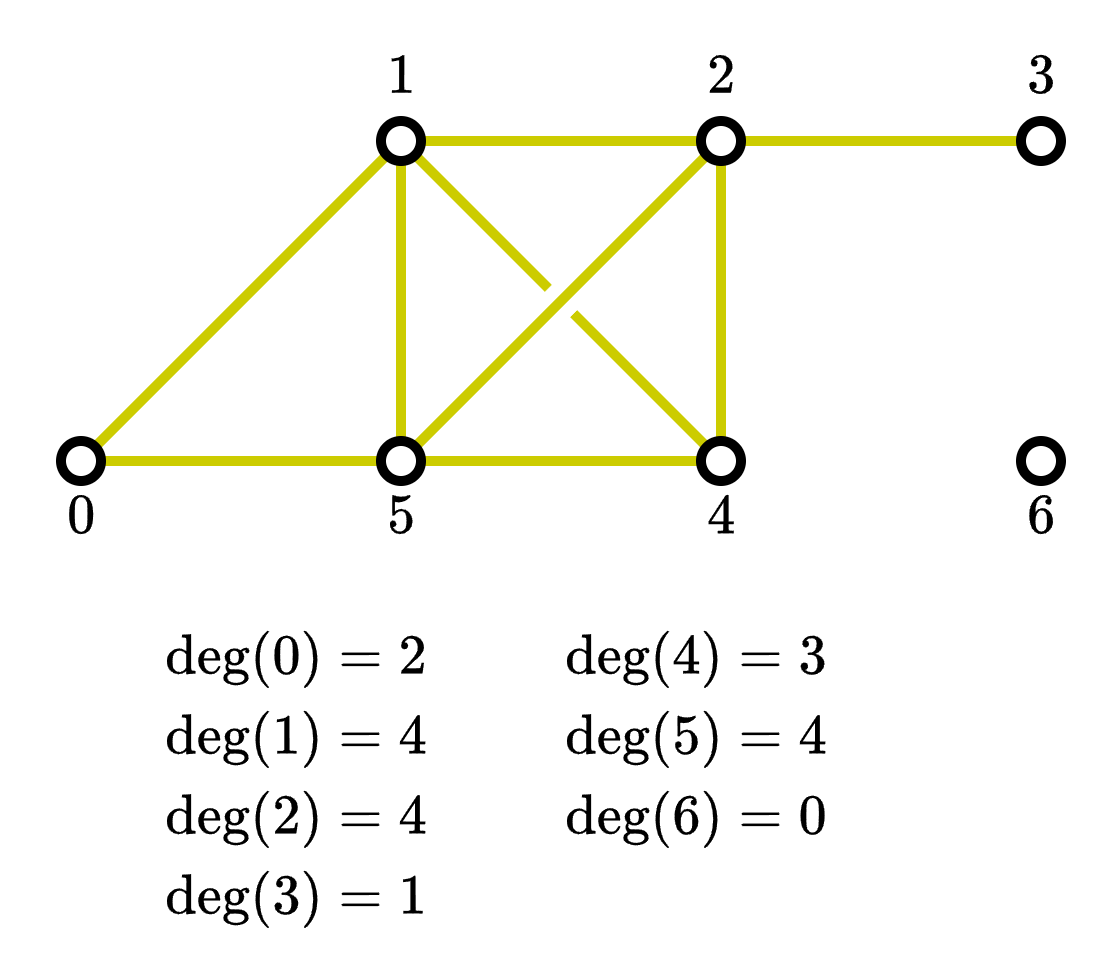

The diagram above was exported from draw.io. Its source (the exported page's mxGraphModel, read from the mxfile embedded in the PNG):
<mxGraphModel dx="1753" dy="2794" grid="1" gridSize="10" guides="1" tooltips="1" connect="1" arrows="1" fold="1" page="1" pageScale="1" pageWidth="850" pageHeight="1100" math="1" shadow="0">
  <root>
    <mxCell id="0" />
    <mxCell id="1" parent="0" />
    <mxCell id="2" style="rounded=0;orthogonalLoop=1;jettySize=auto;html=1;endArrow=none;endFill=0;strokeWidth=5;strokeColor=#CCCC00;" edge="1" source="20" target="17" parent="1">
      <mxGeometry relative="1" as="geometry">
        <mxPoint x="-902.0000000000005" y="-1356" as="sourcePoint" />
        <mxPoint x="-798.0000000000005" y="-1424" as="targetPoint" />
      </mxGeometry>
    </mxCell>
    <mxCell id="3" style="rounded=0;orthogonalLoop=1;jettySize=auto;html=1;endArrow=none;endFill=0;strokeWidth=5;strokeColor=#CCCC00;" edge="1" source="20" target="21" parent="1">
      <mxGeometry relative="1" as="geometry">
        <mxPoint x="-540.0000000000005" y="-1430" as="sourcePoint" />
        <mxPoint x="-400.00000000000045" y="-1430" as="targetPoint" />
      </mxGeometry>
    </mxCell>
    <mxCell id="4" style="rounded=0;orthogonalLoop=1;jettySize=auto;html=1;endArrow=none;endFill=0;strokeWidth=5;strokeColor=#CCCC00;" edge="1" source="17" target="19" parent="1">
      <mxGeometry relative="1" as="geometry">
        <mxPoint x="-550.0000000000005" y="-1420" as="sourcePoint" />
        <mxPoint x="-550.0000000000005" y="-1280" as="targetPoint" />
      </mxGeometry>
    </mxCell>
    <mxCell id="5" style="rounded=0;orthogonalLoop=1;jettySize=auto;html=1;endArrow=none;endFill=0;strokeWidth=5;strokeColor=#CCCC00;" edge="1" source="21" target="19" parent="1">
      <mxGeometry relative="1" as="geometry">
        <mxPoint x="-390.00000000000045" y="-1420" as="sourcePoint" />
        <mxPoint x="-470.00000000000045" y="-1250" as="targetPoint" />
      </mxGeometry>
    </mxCell>
    <mxCell id="6" style="rounded=0;orthogonalLoop=1;jettySize=auto;html=1;endArrow=none;endFill=0;strokeWidth=5;strokeColor=#CCCC00;" edge="1" source="17" target="21" parent="1">
      <mxGeometry relative="1" as="geometry">
        <mxPoint x="-550.0000000000005" y="-1420" as="sourcePoint" />
        <mxPoint x="-550.0000000000005" y="-1280" as="targetPoint" />
      </mxGeometry>
    </mxCell>
    <mxCell id="7" style="rounded=0;orthogonalLoop=1;jettySize=auto;html=1;endArrow=none;endFill=0;strokeWidth=5;strokeColor=#CCCC00;jumpStyle=gap;jumpSize=10;" edge="1" source="19" target="20" parent="1">
      <mxGeometry relative="1" as="geometry">
        <mxPoint x="-397.00000000000045" y="-1423" as="sourcePoint" />
        <mxPoint x="-543.0000000000005" y="-1277" as="targetPoint" />
      </mxGeometry>
    </mxCell>
    <mxCell id="8" value="&lt;span style=&quot;font-size: 24px;&quot;&gt;\(1\)&lt;/span&gt;" style="text;html=1;strokeColor=none;fillColor=none;align=center;verticalAlign=middle;rounded=0;" vertex="1" parent="1">
      <mxGeometry x="-580" y="-1490" width="40" height="40" as="geometry" />
    </mxCell>
    <mxCell id="9" value="&lt;span style=&quot;font-size: 24px;&quot;&gt;\(2\)&lt;/span&gt;" style="text;html=1;strokeColor=none;fillColor=none;align=center;verticalAlign=middle;rounded=0;" vertex="1" parent="1">
      <mxGeometry x="-420" y="-1490" width="40" height="40" as="geometry" />
    </mxCell>
    <mxCell id="10" value="&lt;span style=&quot;font-size: 24px;&quot;&gt;\(5\)&lt;/span&gt;" style="text;html=1;strokeColor=none;fillColor=none;align=center;verticalAlign=middle;rounded=0;" vertex="1" parent="1">
      <mxGeometry x="-580" y="-1270" width="40" height="40" as="geometry" />
    </mxCell>
    <mxCell id="11" value="&lt;span style=&quot;font-size: 24px;&quot;&gt;\(4\)&lt;/span&gt;" style="text;html=1;strokeColor=none;fillColor=none;align=center;verticalAlign=middle;rounded=0;" vertex="1" parent="1">
      <mxGeometry x="-420" y="-1270" width="40" height="40" as="geometry" />
    </mxCell>
    <mxCell id="12" style="rounded=0;orthogonalLoop=1;jettySize=auto;html=1;endArrow=none;endFill=0;strokeWidth=5;strokeColor=#CCCC00;" edge="1" source="20" target="22" parent="1">
      <mxGeometry relative="1" as="geometry">
        <mxPoint x="-620" y="-1400" as="sourcePoint" />
        <mxPoint x="-550" y="-1280" as="targetPoint" />
      </mxGeometry>
    </mxCell>
    <mxCell id="13" style="rounded=0;orthogonalLoop=1;jettySize=auto;html=1;endArrow=none;endFill=0;strokeWidth=5;strokeColor=#CCCC00;" edge="1" source="21" target="22" parent="1">
      <mxGeometry relative="1" as="geometry">
        <mxPoint x="-557" y="-1423" as="sourcePoint" />
        <mxPoint x="-703" y="-1277" as="targetPoint" />
      </mxGeometry>
    </mxCell>
    <mxCell id="14" value="&lt;span style=&quot;font-size: 24px;&quot;&gt;\(0\)&lt;/span&gt;" style="text;html=1;strokeColor=none;fillColor=none;align=center;verticalAlign=middle;rounded=0;" vertex="1" parent="1">
      <mxGeometry x="-740" y="-1270" width="40" height="40" as="geometry" />
    </mxCell>
    <mxCell id="15" style="rounded=0;orthogonalLoop=1;jettySize=auto;html=1;endArrow=none;endFill=0;strokeWidth=5;strokeColor=#CCCC00;" edge="1" source="17" target="18" parent="1">
      <mxGeometry relative="1" as="geometry">
        <mxPoint x="-390" y="-1420" as="sourcePoint" />
        <mxPoint x="-390" y="-1280" as="targetPoint" />
      </mxGeometry>
    </mxCell>
    <mxCell id="16" value="&lt;span style=&quot;font-size: 24px;&quot;&gt;\(3\)&lt;/span&gt;" style="text;html=1;strokeColor=none;fillColor=none;align=center;verticalAlign=middle;rounded=0;" vertex="1" parent="1">
      <mxGeometry x="-260" y="-1490" width="40" height="40" as="geometry" />
    </mxCell>
    <mxCell id="17" value="" style="ellipse;whiteSpace=wrap;html=1;strokeWidth=5;" vertex="1" parent="1">
      <mxGeometry x="-410.00000000000045" y="-1450" width="20" height="20" as="geometry" />
    </mxCell>
    <mxCell id="18" value="" style="ellipse;whiteSpace=wrap;html=1;strokeWidth=5;" vertex="1" parent="1">
      <mxGeometry x="-250.00000000000045" y="-1450" width="20" height="20" as="geometry" />
    </mxCell>
    <mxCell id="19" value="" style="ellipse;whiteSpace=wrap;html=1;strokeWidth=5;" vertex="1" parent="1">
      <mxGeometry x="-410.00000000000045" y="-1290" width="20" height="20" as="geometry" />
    </mxCell>
    <mxCell id="20" value="" style="ellipse;whiteSpace=wrap;html=1;strokeWidth=5;" vertex="1" parent="1">
      <mxGeometry x="-570.0000000000005" y="-1450" width="20" height="20" as="geometry" />
    </mxCell>
    <mxCell id="21" value="" style="ellipse;whiteSpace=wrap;html=1;strokeWidth=5;" vertex="1" parent="1">
      <mxGeometry x="-570.0000000000005" y="-1290" width="20" height="20" as="geometry" />
    </mxCell>
    <mxCell id="22" value="" style="ellipse;whiteSpace=wrap;html=1;strokeWidth=5;" vertex="1" parent="1">
      <mxGeometry x="-730.0000000000005" y="-1290" width="20" height="20" as="geometry" />
    </mxCell>
    <mxCell id="23" value="" style="ellipse;whiteSpace=wrap;html=1;strokeWidth=5;" vertex="1" parent="1">
      <mxGeometry x="-250.00000000000045" y="-1290" width="20" height="20" as="geometry" />
    </mxCell>
    <mxCell id="24" value="&lt;span style=&quot;font-size: 24px;&quot;&gt;\(6\)&lt;/span&gt;" style="text;html=1;strokeColor=none;fillColor=none;align=center;verticalAlign=middle;rounded=0;" vertex="1" parent="1">
      <mxGeometry x="-260" y="-1270" width="40" height="40" as="geometry" />
    </mxCell>
    <mxCell id="25" value="&lt;span style=&quot;font-size: 24px;&quot;&gt;\(\deg(0) = 2\)&lt;/span&gt;" style="text;html=1;strokeColor=none;fillColor=none;align=left;verticalAlign=middle;rounded=0;" vertex="1" parent="1">
      <mxGeometry x="-680" y="-1200" width="160" height="40" as="geometry" />
    </mxCell>
    <mxCell id="26" value="&lt;span style=&quot;font-size: 24px;&quot;&gt;\(\deg(1) = 4\)&lt;/span&gt;" style="text;html=1;strokeColor=none;fillColor=none;align=left;verticalAlign=middle;rounded=0;" vertex="1" parent="1">
      <mxGeometry x="-680" y="-1160" width="160" height="40" as="geometry" />
    </mxCell>
    <mxCell id="27" value="&lt;span style=&quot;font-size: 24px;&quot;&gt;\(\deg(2) = 4\)&lt;/span&gt;" style="text;html=1;strokeColor=none;fillColor=none;align=left;verticalAlign=middle;rounded=0;" vertex="1" parent="1">
      <mxGeometry x="-680" y="-1120" width="160" height="40" as="geometry" />
    </mxCell>
    <mxCell id="28" value="&lt;span style=&quot;font-size: 24px;&quot;&gt;\(\deg(3) = 1\)&lt;/span&gt;" style="text;html=1;strokeColor=none;fillColor=none;align=left;verticalAlign=middle;rounded=0;" vertex="1" parent="1">
      <mxGeometry x="-680" y="-1080" width="160" height="40" as="geometry" />
    </mxCell>
    <mxCell id="29" value="&lt;span style=&quot;font-size: 24px;&quot;&gt;\(\deg(4) = 3\)&lt;/span&gt;" style="text;html=1;strokeColor=none;fillColor=none;align=left;verticalAlign=middle;rounded=0;" vertex="1" parent="1">
      <mxGeometry x="-480" y="-1200" width="160" height="40" as="geometry" />
    </mxCell>
    <mxCell id="30" value="&lt;span style=&quot;font-size: 24px;&quot;&gt;\(\deg(5) = 4\)&lt;/span&gt;" style="text;html=1;strokeColor=none;fillColor=none;align=left;verticalAlign=middle;rounded=0;" vertex="1" parent="1">
      <mxGeometry x="-480" y="-1160" width="160" height="40" as="geometry" />
    </mxCell>
    <mxCell id="31" value="&lt;span style=&quot;font-size: 24px;&quot;&gt;\(\deg(6) = 0\)&lt;/span&gt;" style="text;html=1;strokeColor=none;fillColor=none;align=left;verticalAlign=middle;rounded=0;" vertex="1" parent="1">
      <mxGeometry x="-480" y="-1120" width="160" height="40" as="geometry" />
    </mxCell>
  </root>
</mxGraphModel>